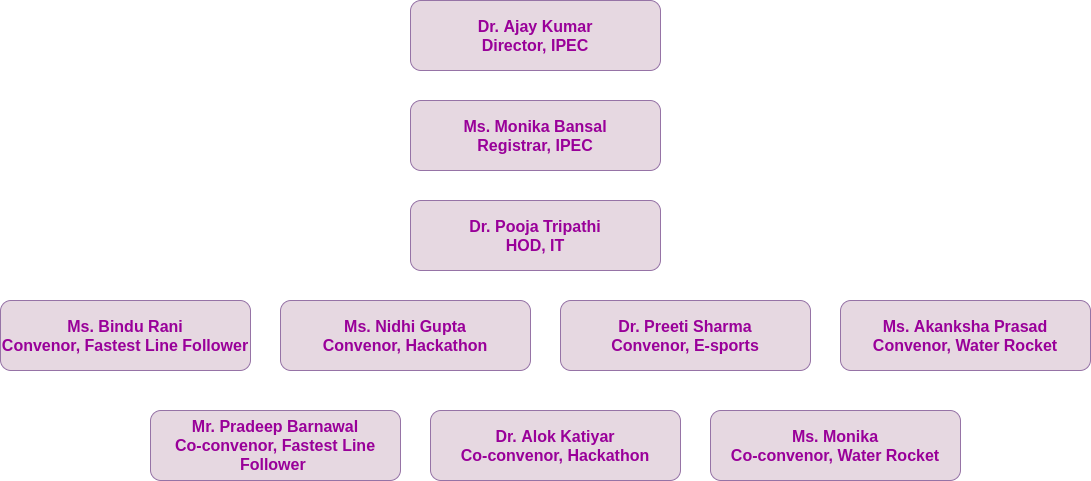

The diagram above was exported from draw.io. Its source (the exported page's mxGraphModel, read from the mxfile embedded in the PNG):
<mxGraphModel dx="1888" dy="589" grid="1" gridSize="10" guides="1" tooltips="1" connect="1" arrows="1" fold="1" page="1" pageScale="1" pageWidth="850" pageHeight="1100" math="0" shadow="0">
  <root>
    <mxCell id="0" />
    <mxCell id="1" parent="0" />
    <mxCell id="lN65KoCKBbCqTsqrd8Mv-1" value="&lt;font color=&quot;#990099&quot; style=&quot;font-size: 16px&quot;&gt;&lt;b style=&quot;font-size: 16px&quot;&gt;&lt;span style=&quot;font-size: 16px&quot;&gt;Dr. Ajay Kumar&lt;/span&gt;&lt;br style=&quot;font-size: 16px&quot;&gt;Director, IPEC&lt;br style=&quot;font-size: 16px&quot;&gt;&lt;/b&gt;&lt;/font&gt;" style="rounded=1;whiteSpace=wrap;html=1;fillColor=#E6D8E1;strokeColor=#9673a6;fontSize=16;" vertex="1" parent="1">
      <mxGeometry x="320" y="100" width="250" height="70" as="geometry" />
    </mxCell>
    <mxCell id="lN65KoCKBbCqTsqrd8Mv-2" value="&lt;font color=&quot;#990099&quot; style=&quot;font-size: 16px;&quot;&gt;&lt;b style=&quot;font-size: 16px;&quot;&gt;&lt;span style=&quot;font-size: 16px;&quot;&gt;Dr. Pooja Tripathi&lt;/span&gt;&lt;br style=&quot;font-size: 16px;&quot;&gt;HOD, IT&lt;br style=&quot;font-size: 16px;&quot;&gt;&lt;/b&gt;&lt;/font&gt;" style="rounded=1;whiteSpace=wrap;html=1;fillColor=#E6D8E1;strokeColor=#9673a6;fontSize=16;" vertex="1" parent="1">
      <mxGeometry x="320" y="300" width="250" height="70" as="geometry" />
    </mxCell>
    <mxCell id="lN65KoCKBbCqTsqrd8Mv-3" value="&lt;font color=&quot;#990099&quot; style=&quot;font-size: 16px;&quot;&gt;&lt;b style=&quot;font-size: 16px;&quot;&gt;&lt;span style=&quot;font-size: 16px;&quot;&gt;Ms. Monika Bansal&lt;/span&gt;&lt;br style=&quot;font-size: 16px;&quot;&gt;Registrar, IPEC&lt;br style=&quot;font-size: 16px;&quot;&gt;&lt;/b&gt;&lt;/font&gt;" style="rounded=1;whiteSpace=wrap;html=1;fillColor=#E6D8E1;strokeColor=#9673a6;fontSize=16;" vertex="1" parent="1">
      <mxGeometry x="320" y="200" width="250" height="70" as="geometry" />
    </mxCell>
    <mxCell id="lN65KoCKBbCqTsqrd8Mv-4" value="&lt;font color=&quot;#990099&quot; style=&quot;font-size: 16px;&quot;&gt;&lt;b style=&quot;font-size: 16px;&quot;&gt;&lt;span style=&quot;font-size: 16px;&quot;&gt;Ms. Bindu Rani&lt;/span&gt;&lt;br style=&quot;font-size: 16px;&quot;&gt;Convenor, Fastest Line Follower&lt;br style=&quot;font-size: 16px;&quot;&gt;&lt;/b&gt;&lt;/font&gt;" style="rounded=1;whiteSpace=wrap;html=1;fillColor=#E6D8E1;strokeColor=#9673a6;fontSize=16;" vertex="1" parent="1">
      <mxGeometry x="-90" y="400" width="250" height="70" as="geometry" />
    </mxCell>
    <mxCell id="lN65KoCKBbCqTsqrd8Mv-5" value="&lt;font color=&quot;#990099&quot; style=&quot;font-size: 16px;&quot;&gt;&lt;b style=&quot;font-size: 16px;&quot;&gt;&lt;span style=&quot;font-size: 16px;&quot;&gt;Dr. Preeti Sharma&lt;/span&gt;&lt;br style=&quot;font-size: 16px;&quot;&gt;Convenor, E-sports&lt;br style=&quot;font-size: 16px;&quot;&gt;&lt;/b&gt;&lt;/font&gt;" style="rounded=1;whiteSpace=wrap;html=1;fillColor=#E6D8E1;strokeColor=#9673a6;fontSize=16;" vertex="1" parent="1">
      <mxGeometry x="470" y="400" width="250" height="70" as="geometry" />
    </mxCell>
    <mxCell id="lN65KoCKBbCqTsqrd8Mv-6" value="&lt;font color=&quot;#990099&quot; style=&quot;font-size: 16px;&quot;&gt;&lt;b style=&quot;font-size: 16px;&quot;&gt;&lt;span style=&quot;font-size: 16px;&quot;&gt;Ms. Nidhi Gupta&lt;/span&gt;&lt;br style=&quot;font-size: 16px;&quot;&gt;Convenor, Hackathon&lt;br style=&quot;font-size: 16px;&quot;&gt;&lt;/b&gt;&lt;/font&gt;" style="rounded=1;whiteSpace=wrap;html=1;fillColor=#E6D8E1;strokeColor=#9673a6;fontSize=16;" vertex="1" parent="1">
      <mxGeometry x="190" y="400" width="250" height="70" as="geometry" />
    </mxCell>
    <mxCell id="lN65KoCKBbCqTsqrd8Mv-7" value="&lt;font color=&quot;#990099&quot; style=&quot;font-size: 16px;&quot;&gt;&lt;b style=&quot;font-size: 16px;&quot;&gt;&lt;span style=&quot;font-size: 16px;&quot;&gt;Ms. Akanksha Prasad&lt;/span&gt;&lt;br style=&quot;font-size: 16px;&quot;&gt;Convenor, Water Rocket&lt;br style=&quot;font-size: 16px;&quot;&gt;&lt;/b&gt;&lt;/font&gt;" style="rounded=1;whiteSpace=wrap;html=1;fillColor=#E6D8E1;strokeColor=#9673a6;fontSize=16;" vertex="1" parent="1">
      <mxGeometry x="750" y="400" width="250" height="70" as="geometry" />
    </mxCell>
    <mxCell id="lN65KoCKBbCqTsqrd8Mv-8" value="&lt;font color=&quot;#990099&quot; style=&quot;font-size: 16px;&quot;&gt;&lt;b style=&quot;font-size: 16px;&quot;&gt;&lt;span style=&quot;font-size: 16px;&quot;&gt;Mr. Pradeep Barnawal&lt;/span&gt;&lt;br style=&quot;font-size: 16px;&quot;&gt;&lt;span style=&quot;font-size: 16px;&quot;&gt;Co-convenor, Fastest Line Follower&amp;nbsp;&lt;/span&gt;&lt;br style=&quot;font-size: 16px;&quot;&gt;&lt;/b&gt;&lt;/font&gt;" style="rounded=1;whiteSpace=wrap;html=1;fillColor=#E6D8E1;strokeColor=#9673a6;fontSize=16;" vertex="1" parent="1">
      <mxGeometry x="60" y="510" width="250" height="70" as="geometry" />
    </mxCell>
    <mxCell id="lN65KoCKBbCqTsqrd8Mv-9" value="&lt;font color=&quot;#990099&quot; style=&quot;font-size: 16px;&quot;&gt;&lt;b style=&quot;font-size: 16px;&quot;&gt;&lt;span style=&quot;font-size: 16px;&quot;&gt;Dr. Alok Katiyar&lt;/span&gt;&lt;br style=&quot;font-size: 16px;&quot;&gt;Co-convenor, Hackathon&lt;br style=&quot;font-size: 16px;&quot;&gt;&lt;/b&gt;&lt;/font&gt;" style="rounded=1;whiteSpace=wrap;html=1;fillColor=#E6D8E1;strokeColor=#9673a6;fontSize=16;" vertex="1" parent="1">
      <mxGeometry x="340" y="510" width="250" height="70" as="geometry" />
    </mxCell>
    <mxCell id="lN65KoCKBbCqTsqrd8Mv-10" value="&lt;font color=&quot;#990099&quot; style=&quot;font-size: 16px;&quot;&gt;&lt;b style=&quot;font-size: 16px;&quot;&gt;&lt;span style=&quot;font-size: 16px;&quot;&gt;Ms. Monika&lt;/span&gt;&lt;br style=&quot;font-size: 16px;&quot;&gt;Co-convenor, Water Rocket&lt;br style=&quot;font-size: 16px;&quot;&gt;&lt;/b&gt;&lt;/font&gt;" style="rounded=1;whiteSpace=wrap;html=1;fillColor=#E6D8E1;strokeColor=#9673a6;fontSize=16;" vertex="1" parent="1">
      <mxGeometry x="620" y="510" width="250" height="70" as="geometry" />
    </mxCell>
  </root>
</mxGraphModel>